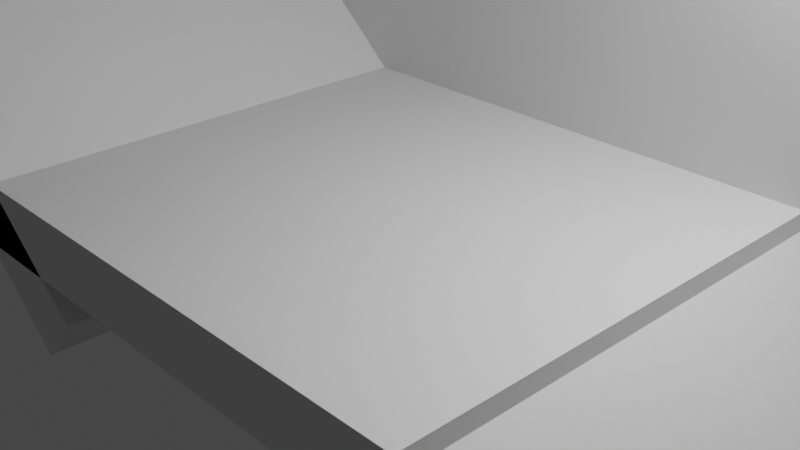# Source: Test.blend  (saved by Blender 2.82.7; exported with 4.5.12 LTS)
import bpy
from mathutils import Matrix  # noqa: F401  (used for matrix-valued properties, if any)

bpy.ops.wm.read_factory_settings(use_empty=True)
scene = bpy.context.scene
scene.name = 'Scene'

# ---- collections
col_collection = bpy.data.collections.new('Collection'); scene.collection.children.link(col_collection)

# ---- images (referenced by path relative to the original .blend; pixels are not part of the script)
import os
ASSET_DIR = os.environ.get("B2B_ASSET_DIR", "")  # directory of the original .blend (textures are referenced by path, not embedded)
HERE = os.path.dirname(os.path.abspath(__file__))  # packed textures are extracted next to this script under _unpacked/

def load_image(name, relpath, width, height, colorspace="sRGB"):
    """Load a texture the original file referenced (path relative to the .blend, or extracted next to this script)."""
    p = next((c for c in (os.path.join(HERE, relpath), os.path.join(ASSET_DIR, relpath)) if relpath and os.path.exists(c)), "")
    if p:
        img = bpy.data.images.load(p, check_existing=True)
        img.name = name
    else:  # same state as the original file: an image datablock whose file is absent (Cycles renders it pink)
        img = bpy.data.images.new(name, width, height)
        img.source = "FILE"
        img.filepath = "//" + (relpath or name)
    img.colorspace_settings.name = colorspace
    return img
img_testmap = load_image('TestMap', 'TestMap.png', 1024, 1024, 'sRGB')

# ---- materials (node trees are filled in below, after node groups)
mat_yellow = bpy.data.materials.new('yellow')
mat_green = bpy.data.materials.new('green')
mat_green.alpha_threshold = 0.0
mat_green.line_color = (0.0, 0.0, 0.0, 1.0)
mat_white = bpy.data.materials.new('white')

# ---- material node trees
mat_yellow.use_nodes = True; mat_yellow.node_tree.nodes.clear()
_N = mat_yellow.node_tree.nodes; _L = mat_yellow.node_tree.links
n0 = _N.new('ShaderNodeOutputMaterial'); n0.name = 'Material Output'; n0.location = (300, 300)
n1 = _N.new('ShaderNodeBsdfPrincipled'); n1.name = 'Principled BSDF'; n1.location = (10, 300)
n1.distribution = 'GGX'
n1.subsurface_method = 'BURLEY'
n1.inputs[0].default_value = (0.8, 0.7143, 0.0139, 1.0)
n1.inputs[3].default_value = 1.45
n1.inputs[27].default_value = (0.0, 0.0, 0.0, 1.0)
n1.inputs[28].default_value = 1.0
n2 = _N.new('ShaderNodeTexImage'); n2.name = 'Image Texture'; n2.location = (-138, -292)
n2.image = img_testmap
_L.new(n1.outputs[0], n0.inputs[0])
n0.is_active_output = True
mat_green.use_nodes = True; mat_green.node_tree.nodes.clear()
_N = mat_green.node_tree.nodes; _L = mat_green.node_tree.links
n0 = _N.new('ShaderNodeOutputMaterial'); n0.name = 'Material Output'; n0.location = (300, 300)
n1 = _N.new('ShaderNodeBsdfPrincipled'); n1.name = 'Principled BSDF'; n1.location = (10, 300)
n1.distribution = 'GGX'
n1.subsurface_method = 'BURLEY'
n1.inputs[0].default_value = (0.01646, 0.8, 0.03629, 1.0)
n1.inputs[2].default_value = 0.4
n1.inputs[3].default_value = 1.45
n1.inputs[27].default_value = (0.0, 0.0, 0.0, 1.0)
n1.inputs[28].default_value = 1.0
n2 = _N.new('ShaderNodeTexImage'); n2.name = 'Image Texture'; n2.location = (293, 61)
n2.image = img_testmap
_L.new(n1.outputs[0], n0.inputs[0])
n0.is_active_output = True
mat_white.use_nodes = True; mat_white.node_tree.nodes.clear()
_N = mat_white.node_tree.nodes; _L = mat_white.node_tree.links
n0 = _N.new('ShaderNodeOutputMaterial'); n0.name = 'Material Output'; n0.location = (300, 300)
n1 = _N.new('ShaderNodeBsdfPrincipled'); n1.name = 'Principled BSDF'; n1.location = (10, 300)
n1.distribution = 'GGX'
n1.subsurface_method = 'BURLEY'
n1.inputs[3].default_value = 1.45
n1.inputs[27].default_value = (0.0, 0.0, 0.0, 1.0)
n1.inputs[28].default_value = 1.0
n2 = _N.new('ShaderNodeTexImage'); n2.name = 'Image Texture'; n2.location = (114, -273)
n2.image = img_testmap
_L.new(n1.outputs[0], n0.inputs[0])
n0.is_active_output = True

# ---- world
world_world = bpy.data.worlds.new('World'); scene.world = world_world
world_world.use_nodes = True; world_world.node_tree.nodes.clear()
_N = world_world.node_tree.nodes; _L = world_world.node_tree.links
n0 = _N.new('ShaderNodeOutputWorld'); n0.name = 'World Output'; n0.location = (300, 300)
n1 = _N.new('ShaderNodeBackground'); n1.name = 'Background'; n1.location = (10, 300)
n1.inputs[0].default_value = (0.05088, 0.05088, 0.05088, 1.0)
_L.new(n1.outputs[0], n0.inputs[0])
n0.is_active_output = True
world_world.color = (0.05088, 0.05088, 0.05088)
world_world.use_sun_shadow = False
world_world.sun_shadow_jitter_overblur = 0.0

# ---- cameras
cam_camera = bpy.data.cameras.new('Camera')
cam_camera.clip_end = 100.0
cam_camera.ortho_scale = 7.314

# ---- lights
light_light = bpy.data.lights.new('Light', 'POINT')
light_light.transmission_factor = 0.0
light_light.energy = 1000.0
light_light.shadow_soft_size = 0.1
light_light.shadow_maximum_resolution = 0.006
light_light.use_absolute_resolution = True

# ---- meshes
me_plane = bpy.data.meshes.new('Plane')
me_plane.from_pydata([(-1.0, -1.0, 0.0), (1.0, -1.0, 0.0), (-1.0, 1.0, 0.0), (1.0, 1.0, 0.0), (1.985, -1.0, -3.0), (1.985, 1.0, -3.0), (-1.985, -1.0, 3.0), (-1.985, 1.0, 3.0), (-1.0, 1.0, 6.989), (1.0, 1.0, 6.989), (1.985, 1.0, 6.961), (-1.985, 1.0, 7.0)], [], [(0, 1, 3, 2), (3, 1, 4, 5), (0, 2, 7, 6), (7, 2, 8, 11), (3, 5, 10, 9), (2, 3, 9, 8)])
me_plane.polygons.foreach_set('material_index', [1, 0, 0, 2, 2, 2])
_uv = me_plane.uv_layers.new(name='UVMap')
_uv.uv.foreach_set('vector', [0.5998, 0.1971, 0.5998, 0.002913, 0.794, 0.002913, 0.794, 0.1971, 0.594, 0.6269, 0.3998, 0.6269, 0.3998, 0.3203, 0.594, 0.3203, 0.594, 0.3111, 0.3998, 0.3111, 0.3998, 0.004598, 0.594, 0.004598, 0.00578, 0.5971, 0.1014, 0.3058, 0.1014, 0.9843, 0.00578, 0.9854, 0.2955, 0.3058, 0.3911, 0.01456, 0.3911, 0.9816, 0.2955, 0.9843, 0.1014, 0.3058, 0.2955, 0.3058, 0.2955, 0.9843, 0.1014, 0.9843])
me_plane.materials.append(mat_yellow)
me_plane.materials.append(mat_green)
me_plane.materials.append(mat_white)
me_plane.use_remesh_fix_poles = True
me_plane.use_remesh_preserve_attributes = False
me_plane.use_mirror_vertex_groups = False
me_plane.update()
me_cube_003 = bpy.data.meshes.new('Cube.003')
me_cube_003.from_pydata([(-1.0, -1.0, -1.0), (-1.0, -1.0, 1.0), (-1.0, 1.0, -1.0), (-1.0, 1.0, 1.0), (1.0, -1.0, -1.0), (1.0, -1.0, 1.0), (1.0, 1.0, -1.0), (1.0, 1.0, 1.0)], [], [(0, 1, 3, 2), (2, 3, 7, 6), (6, 7, 5, 4), (4, 5, 1, 0), (2, 6, 4, 0), (7, 3, 1, 5)])
_uv = me_cube_003.uv_layers.new(name='UVMap')
_uv.uv.foreach_set('vector', [0.375, 0.0, 0.625, 0.0, 0.625, 0.25, 0.375, 0.25, 0.375, 0.25, 0.625, 0.25, 0.625, 0.5, 0.375, 0.5, 0.375, 0.5, 0.625, 0.5, 0.625, 0.75, 0.375, 0.75, 0.375, 0.75, 0.625, 0.75, 0.625, 1.0, 0.375, 1.0, 0.125, 0.5, 0.375, 0.5, 0.375, 0.75, 0.125, 0.75, 0.625, 0.5, 0.875, 0.5, 0.875, 0.75, 0.625, 0.75])
me_cube_003.materials.append(mat_white)
me_cube_003.use_remesh_fix_poles = True
me_cube_003.use_remesh_preserve_attributes = False
me_cube_003.use_mirror_vertex_groups = False
me_cube_003.update()
me_cube_004 = bpy.data.meshes.new('Cube.004')
me_cube_004.from_pydata([(-1.0, -1.0, -1.0), (-1.0, -1.0, 1.0), (-1.0, 1.0, -1.0), (-1.0, 1.0, 1.0), (1.0, -1.0, -1.0), (1.0, -1.0, 1.0), (1.0, 1.0, -1.0), (1.0, 1.0, 1.0)], [], [(0, 1, 3, 2), (2, 3, 7, 6), (6, 7, 5, 4), (4, 5, 1, 0), (2, 6, 4, 0), (7, 3, 1, 5)])
_uv = me_cube_004.uv_layers.new(name='UVMap')
_uv.uv.foreach_set('vector', [0.375, 0.0, 0.625, 0.0, 0.625, 0.25, 0.375, 0.25, 0.375, 0.25, 0.625, 0.25, 0.625, 0.5, 0.375, 0.5, 0.375, 0.5, 0.625, 0.5, 0.625, 0.75, 0.375, 0.75, 0.375, 0.75, 0.625, 0.75, 0.625, 1.0, 0.375, 1.0, 0.125, 0.5, 0.375, 0.5, 0.375, 0.75, 0.125, 0.75, 0.625, 0.5, 0.875, 0.5, 0.875, 0.75, 0.625, 0.75])
me_cube_004.materials.append(mat_white)
me_cube_004.use_remesh_fix_poles = True
me_cube_004.use_remesh_preserve_attributes = False
me_cube_004.use_mirror_vertex_groups = False
me_cube_004.update()
me_cube_005 = bpy.data.meshes.new('Cube.005')
me_cube_005.from_pydata([(-1.0, -1.0, -1.0), (-1.0, -1.0, 1.0), (-1.0, 1.0, -1.0), (-1.0, 1.0, 1.0), (1.0, -1.0, -1.0), (1.0, -1.0, 1.0), (1.0, 1.0, -1.0), (1.0, 1.0, 1.0)], [], [(0, 1, 3, 2), (2, 3, 7, 6), (6, 7, 5, 4), (4, 5, 1, 0), (2, 6, 4, 0), (7, 3, 1, 5)])
_uv = me_cube_005.uv_layers.new(name='UVMap')
_uv.uv.foreach_set('vector', [0.375, 0.0, 0.625, 0.0, 0.625, 0.25, 0.375, 0.25, 0.375, 0.25, 0.625, 0.25, 0.625, 0.5, 0.375, 0.5, 0.375, 0.5, 0.625, 0.5, 0.625, 0.75, 0.375, 0.75, 0.375, 0.75, 0.625, 0.75, 0.625, 1.0, 0.375, 1.0, 0.125, 0.5, 0.375, 0.5, 0.375, 0.75, 0.125, 0.75, 0.625, 0.5, 0.875, 0.5, 0.875, 0.75, 0.625, 0.75])
me_cube_005.materials.append(mat_white)
me_cube_005.use_remesh_fix_poles = True
me_cube_005.use_remesh_preserve_attributes = False
me_cube_005.use_mirror_vertex_groups = False
me_cube_005.update()
me_cube_006 = bpy.data.meshes.new('Cube.006')
me_cube_006.from_pydata([(-1.0, -1.0, -1.0), (-1.0, -1.0, 1.0), (-1.0, 1.0, -1.0), (-1.0, 1.0, 1.0), (1.0, -1.0, -1.0), (1.0, -1.0, 1.0), (1.0, 1.0, -1.0), (1.0, 1.0, 1.0)], [], [(0, 1, 3, 2), (2, 3, 7, 6), (6, 7, 5, 4), (4, 5, 1, 0), (2, 6, 4, 0), (7, 3, 1, 5)])
_uv = me_cube_006.uv_layers.new(name='UVMap')
_uv.uv.foreach_set('vector', [0.375, 0.0, 0.625, 0.0, 0.625, 0.25, 0.375, 0.25, 0.375, 0.25, 0.625, 0.25, 0.625, 0.5, 0.375, 0.5, 0.375, 0.5, 0.625, 0.5, 0.625, 0.75, 0.375, 0.75, 0.375, 0.75, 0.625, 0.75, 0.625, 1.0, 0.375, 1.0, 0.125, 0.5, 0.375, 0.5, 0.375, 0.75, 0.125, 0.75, 0.625, 0.5, 0.875, 0.5, 0.875, 0.75, 0.625, 0.75])
me_cube_006.materials.append(mat_white)
me_cube_006.use_remesh_fix_poles = True
me_cube_006.use_remesh_preserve_attributes = False
me_cube_006.use_mirror_vertex_groups = False
me_cube_006.update()

# ---- objects
ob_light = bpy.data.objects.new('Light', light_light)
ob_camera = bpy.data.objects.new('Camera', cam_camera)
ob_plane = bpy.data.objects.new('Plane', me_plane)
ob_cube_002 = bpy.data.objects.new('Cube.002', me_cube_003)
ob_cube_003 = bpy.data.objects.new('Cube.003', me_cube_004)
ob_cube_004 = bpy.data.objects.new('Cube.004', me_cube_005)
ob_cube_005 = bpy.data.objects.new('Cube.005', me_cube_006)

# ---- transforms, parenting, visibility, modifiers, constraints
ob_light.location = (4.076, 1.005, 5.904)
ob_light.rotation_euler = (0.6503, 0.05522, 1.866)
ob_light.lock_rotations_4d = False
ob_light.empty_display_type = 'ARROWS'
ob_light.color = (0.0, 0.0, 0.0, 0.0)
ob_light.lineart.crease_threshold = 0.0
ob_camera.location = (7.359, -6.926, 4.958)
ob_camera.rotation_euler = (1.109, 0.0, 0.8149)
ob_camera.lock_rotations_4d = False
ob_camera.empty_display_type = 'ARROWS'
ob_camera.color = (0.0, 0.0, 0.0, 0.0)
ob_camera.display_type = 'WIRE'
ob_camera.lineart.crease_threshold = 0.0
ob_plane.location = (0.0, 0.0, 0.0)
ob_plane.scale = (3.047, 2.908, 1.0)
ob_plane.lineart.crease_threshold = 0.0
ob_cube_002.location = (-0.08345, 2.852, 1.984)
ob_cube_002.scale = (6.139, 0.4471, 5.044)
ob_cube_002.lineart.crease_threshold = 0.0
ob_cube_003.location = (0.05516, -0.1548, 0.0)
ob_cube_003.scale = (3.022, 2.801, 0.3694)
ob_cube_003.lineart.crease_threshold = 0.0
ob_cube_004.location = (-4.084, -0.1548, 0.9747)
ob_cube_004.rotation_euler = (0.0, 0.7177, 0.0)
ob_cube_004.scale = (3.022, 2.801, 0.3694)
ob_cube_004.lineart.crease_threshold = 0.0
ob_cube_005.location = (5.008, -0.1548, -2.016)
ob_cube_005.rotation_euler = (0.0, 0.7177, 0.0)
ob_cube_005.scale = (3.022, 2.801, 0.3694)
ob_cube_005.lineart.crease_threshold = 0.0

# ---- collection membership
col_collection.objects.link(ob_light)
col_collection.objects.link(ob_camera)
col_collection.objects.link(ob_plane)
col_collection.objects.link(ob_cube_002)
col_collection.objects.link(ob_cube_003)
col_collection.objects.link(ob_cube_004)
col_collection.objects.link(ob_cube_005)

# ---- scene / render settings (as saved in the file)
scene.camera = ob_camera
scene.frame_start = 1; scene.frame_end = 250; scene.frame_set(1)
scene.render.engine = 'CYCLES'
scene.cycles.use_denoising = False
scene.cycles.samples = 128
scene.cycles.sampling_pattern = 'TABULATED_SOBOL'
scene.cycles.use_adaptive_sampling = False
scene.cycles.use_light_tree = False
scene.cycles.bake_type = 'DIFFUSE'
scene.view_settings.view_transform = 'Filmic'
bpy.context.view_layer.update()
